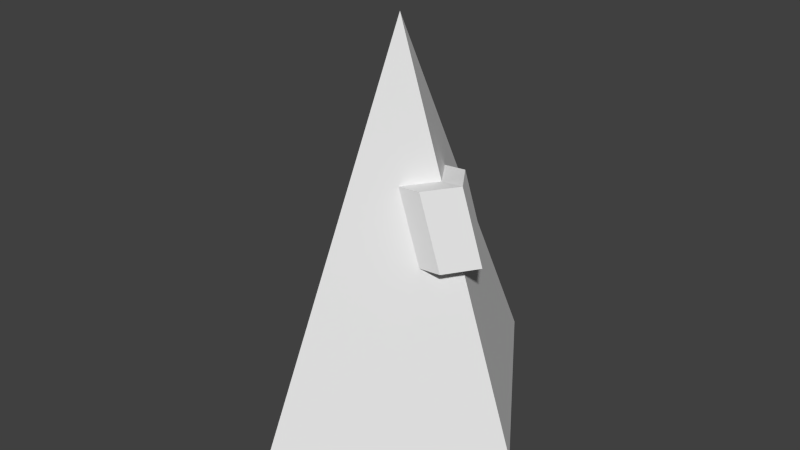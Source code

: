 # Source: Hover.blend  (saved by Blender 2.72.0; exported with 4.5.12 LTS)
import bpy
from mathutils import Matrix  # noqa: F401  (used for matrix-valued properties, if any)

bpy.ops.wm.read_factory_settings(use_empty=True)
scene = bpy.context.scene
scene.name = 'Scene'

# ---- collections
col_collection_1 = bpy.data.collections.new('Collection 1'); scene.collection.children.link(col_collection_1)

# ---- world
world_world = bpy.data.worlds.new('World'); scene.world = world_world
world_world.color = (0.05088, 0.05088, 0.05088)
world_world.use_sun_shadow = False
world_world.sun_shadow_jitter_overblur = 0.0
world_world.cycles.sampling_method = 'MANUAL'
world_world.cycles.sample_map_resolution = 256

# ---- meshes
me_cone_001 = bpy.data.meshes.new('Cone.001')
me_cone_001.from_pydata([(0.0, 1.0, -1.0), (1.0, -4.371e-08, -1.0), (-8.742e-08, -1.0, -1.0), (0.0, 0.0, 1.0), (-1.0, 1.192e-08, -1.0), (0.0, 0.5351, -0.07021), (0.5346, -2.337e-08, -0.06919), (-4.669e-08, -0.5341, -0.06817), (0.0, 0.3569, 0.2861), (-3.094e-08, -0.3539, 0.2922), (0.3554, -1.554e-08, 0.2892), (0.1923, -0.1624, 0.2905), (0.3718, -0.1627, -0.06888), (0.2058, 0.1502, 0.2879), (0.3846, 0.1501, -0.06948), (0.7067, -2.336e-08, -0.06058), (0.5276, -1.553e-08, 0.2978), (0.3644, -0.1624, 0.2992), (0.5439, -0.1627, -0.06027), (0.378, 0.1502, 0.2965), (0.5568, 0.1501, -0.06087)], [], [(2, 7, 9, 3, 4), (0, 5, 14, 6, 1), (4, 3, 8, 5, 0), (1, 6, 12, 7, 2), (0, 1, 2, 4), (10, 3, 9, 11), (8, 3, 10, 13), (6, 14, 20, 15), (12, 11, 9, 7), (14, 13, 19, 20), (5, 8, 13, 14), (20, 19, 16, 15), (15, 16, 17, 18), (11, 12, 18, 17), (10, 11, 17, 16), (13, 10, 16, 19), (12, 6, 15, 18)])
_uv = me_cone_001.uv_layers.new(name='UVMap')
_uv.uv.foreach_set('vector', [0.0, 0.0, 0.4659, 0.0, 0.6461, 0.0, 1.0, 0.0, 1.0, 1.0, 0.0, 0.0, 0.4649, 0.0, 0.8499, 0.3846, 1.0, 0.5346, 1.0, 1.0, 0.0, 0.0, 1.0, 0.0, 1.0, 0.3569, 1.0, 0.5351, 1.0, 1.0, 0.0, 0.0, 0.4654, 0.0, 0.6282, 0.1627, 1.0, 0.5341, 1.0, 1.0, 0.0, 0.0, 1.0, 0.0, 1.0, 1.0, 0.0, 1.0, 0.6446, 0.0, 1.0, 0.0, 1.0, 0.3539, 0.8077, 0.1624, 0.6431, 0.0, 1.0, 0.0, 1.0, 0.3554, 0.8498, 0.2058, 0.3762, -0.002894, 1.003, -0.0004288, 0.9999, 0.9993, 0.3762, 0.3736, 0.6282, 0.1627, 0.8077, 0.1624, 1.0, 0.3539, 1.0, 0.5341, 1.001, 9.54e-05, 0.9987, 1.001, 0.4998, 0.4976, 9.54e-05, 9.564e-05, 0.4649, 0.0, 0.6431, 0.0, 0.8498, 0.2058, 0.8499, 0.3846, 1.002, 0.0008166, 1.001, 0.9953, 0.5008, 0.5007, 0.0003983, 6.572e-05, 0.9993, 0.001618, 0.9987, 0.9944, 0.5023, 0.5008, 0.003168, 0.0002235, 0.5023, 0.4992, 0.001608, 0.00128, 0.9987, 0.001608, 0.9956, 0.9987, 0.4998, 0.4994, -0.001454, 9.662e-05, 1.001, -0.001438, 1.001, 0.5661, 0.9984, -0.001487, 1.001, 0.3737, 0.3743, 0.3737, -0.002402, 0.001593, 0.9984, 9.668e-05, 1.001, 0.6218, 0.6258, 0.6248, 0.003197, 0.003017])
me_cone_001.use_remesh_preserve_volume = False
me_cone_001.use_remesh_preserve_attributes = False
me_cone_001.use_mirror_vertex_groups = False
me_cone_001.update()

# ---- objects
ob_cone = bpy.data.objects.new('Cone', me_cone_001)

# ---- transforms, parenting, visibility, modifiers, constraints
ob_cone.location = (1.578, -2.348, -1.683)
ob_cone.scale = (0.66, 1.0, 1.0)
ob_cone.lineart.crease_threshold = 0.0

# ---- collection membership
col_collection_1.objects.link(ob_cone)

# ---- scene / render settings (as saved in the file)
scene.frame_start = 1; scene.frame_end = 250; scene.frame_set(1)
scene.render.engine = 'BLENDER_EEVEE_NEXT'
scene.render.resolution_percentage = 50
scene.render.dither_intensity = 0.0
scene.cycles.use_denoising = False
scene.cycles.samples = 10
scene.cycles.sampling_pattern = 'TABULATED_SOBOL'
scene.cycles.light_sampling_threshold = 0.0
scene.cycles.use_adaptive_sampling = False
scene.cycles.use_light_tree = False
scene.cycles.blur_glossy = 0.0
scene.cycles.volume_bounces = 1
scene.cycles.pixel_filter_type = 'GAUSSIAN'
scene.cycles.sample_clamp_indirect = 0.0
scene.view_settings.view_transform = 'Standard'
bpy.context.view_layer.update()

# ---- added for rendering (the .blend has no active camera and no usable light): camera, sun
cam_auto = bpy.data.cameras.new('AutoCamera')
cam_auto.lens = 50.0
cam_auto.sensor_width = 36.0
cam_auto.clip_end = 1000.0
ob_auto_camera = bpy.data.objects.new('AutoCamera', cam_auto)
scene.collection.objects.link(ob_auto_camera)
ob_auto_camera.location = (4.46598, -5.81323, 0.627417)
ob_auto_camera.rotation_euler = (1.09748, -7.21219e-08, 0.694738)
scene.camera = ob_auto_camera
light_auto_sun = bpy.data.lights.new('AutoSun', 'SUN')
light_auto_sun.energy = 3.0
light_auto_sun.angle = 0.0523599
ob_auto_sun = bpy.data.objects.new('AutoSun', light_auto_sun)
scene.collection.objects.link(ob_auto_sun)
ob_auto_sun.rotation_euler = (0.872665, 0.174533, 0.523599)
bpy.context.view_layer.update()
